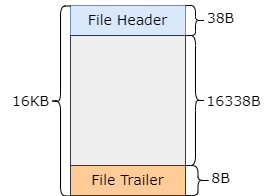

The diagram above was exported from draw.io. Its source (the exported page's mxGraphModel, read from the mxfile embedded in the PNG):
<mxGraphModel dx="784" dy="400" grid="1" gridSize="5" guides="1" tooltips="1" connect="1" arrows="1" fold="1" page="1" pageScale="1" pageWidth="827" pageHeight="1169" math="0" shadow="0">
  <root>
    <mxCell id="0" />
    <mxCell id="1" parent="0" />
    <mxCell id="75a3PVGerTEM4Yfpp2go-4" value="" style="group;fillColor=#dae8fc;strokeColor=#6c8ebf;" vertex="1" connectable="0" parent="1">
      <mxGeometry x="305" y="170" width="115" height="190" as="geometry" />
    </mxCell>
    <mxCell id="75a3PVGerTEM4Yfpp2go-1" value="&lt;font face=&quot;Verdana&quot; style=&quot;font-size: 14px;&quot;&gt;File Header&lt;/font&gt;" style="rounded=0;whiteSpace=wrap;html=1;fillColor=#dae8fc;strokeColor=#6c8ebf;" vertex="1" parent="75a3PVGerTEM4Yfpp2go-4">
      <mxGeometry width="115" height="30" as="geometry" />
    </mxCell>
    <mxCell id="75a3PVGerTEM4Yfpp2go-2" value="&lt;font face=&quot;Verdana&quot; style=&quot;font-size: 14px;&quot;&gt;File Trailer&lt;/font&gt;" style="rounded=0;whiteSpace=wrap;html=1;fillColor=#ffcc99;strokeColor=#36393d;" vertex="1" parent="75a3PVGerTEM4Yfpp2go-4">
      <mxGeometry y="160" width="115" height="30" as="geometry" />
    </mxCell>
    <mxCell id="75a3PVGerTEM4Yfpp2go-3" value="" style="rounded=0;whiteSpace=wrap;html=1;fillColor=#eeeeee;strokeColor=#36393d;" vertex="1" parent="75a3PVGerTEM4Yfpp2go-4">
      <mxGeometry y="30" width="115" height="130" as="geometry" />
    </mxCell>
    <mxCell id="75a3PVGerTEM4Yfpp2go-5" value="&lt;font face=&quot;Verdana&quot; style=&quot;font-size: 14px;&quot;&gt;38B&lt;/font&gt;" style="text;html=1;align=center;verticalAlign=middle;resizable=0;points=[];autosize=1;strokeColor=none;fillColor=none;" vertex="1" parent="1">
      <mxGeometry x="430" y="165" width="50" height="35" as="geometry" />
    </mxCell>
    <mxCell id="75a3PVGerTEM4Yfpp2go-6" value="&lt;font face=&quot;Verdana&quot; style=&quot;font-size: 14px;&quot;&gt;8B&lt;/font&gt;" style="text;html=1;align=center;verticalAlign=middle;resizable=0;points=[];autosize=1;strokeColor=none;fillColor=none;" vertex="1" parent="1">
      <mxGeometry x="435" y="325" width="40" height="35" as="geometry" />
    </mxCell>
    <mxCell id="75a3PVGerTEM4Yfpp2go-7" value="" style="shape=curlyBracket;whiteSpace=wrap;html=1;rounded=1;flipH=1;labelPosition=right;verticalLabelPosition=middle;align=left;verticalAlign=middle;" vertex="1" parent="1">
      <mxGeometry x="420" y="170" width="20" height="30" as="geometry" />
    </mxCell>
    <mxCell id="75a3PVGerTEM4Yfpp2go-8" value="" style="shape=curlyBracket;whiteSpace=wrap;html=1;rounded=1;flipH=1;labelPosition=right;verticalLabelPosition=middle;align=left;verticalAlign=middle;" vertex="1" parent="1">
      <mxGeometry x="420" y="330" width="25" height="30" as="geometry" />
    </mxCell>
    <mxCell id="75a3PVGerTEM4Yfpp2go-9" value="" style="shape=curlyBracket;whiteSpace=wrap;html=1;rounded=1;flipH=1;labelPosition=right;verticalLabelPosition=middle;align=left;verticalAlign=middle;" vertex="1" parent="1">
      <mxGeometry x="420" y="200" width="20" height="130" as="geometry" />
    </mxCell>
    <mxCell id="75a3PVGerTEM4Yfpp2go-10" value="&lt;font face=&quot;Verdana&quot; style=&quot;font-size: 14px;&quot;&gt;16338B&lt;/font&gt;" style="text;html=1;align=center;verticalAlign=middle;resizable=0;points=[];autosize=1;strokeColor=none;fillColor=none;" vertex="1" parent="1">
      <mxGeometry x="430" y="248" width="75" height="35" as="geometry" />
    </mxCell>
    <mxCell id="75a3PVGerTEM4Yfpp2go-11" value="" style="shape=curlyBracket;whiteSpace=wrap;html=1;rounded=1;flipH=1;labelPosition=right;verticalLabelPosition=middle;align=left;verticalAlign=middle;rotation=-180;" vertex="1" parent="1">
      <mxGeometry x="285" y="170.5" width="20" height="190" as="geometry" />
    </mxCell>
    <mxCell id="75a3PVGerTEM4Yfpp2go-12" value="&lt;font face=&quot;Verdana&quot; style=&quot;font-size: 14px;&quot;&gt;16KB&lt;/font&gt;" style="text;html=1;align=center;verticalAlign=middle;resizable=0;points=[];autosize=1;strokeColor=none;fillColor=none;" vertex="1" parent="1">
      <mxGeometry x="235" y="248" width="60" height="35" as="geometry" />
    </mxCell>
  </root>
</mxGraphModel>